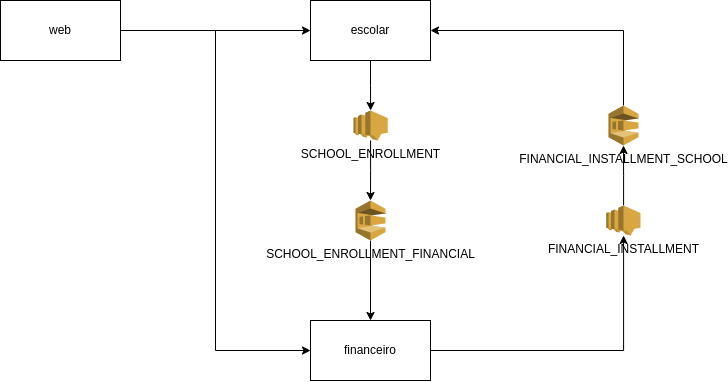

The diagram above was exported from draw.io. Its source (the exported page's mxGraphModel, read from the mxfile embedded in the PNG):
<mxGraphModel dx="1185" dy="667" grid="1" gridSize="10" guides="1" tooltips="1" connect="1" arrows="1" fold="1" page="1" pageScale="1" pageWidth="827" pageHeight="1169" math="0" shadow="0">
  <root>
    <mxCell id="0" />
    <mxCell id="1" parent="0" />
    <mxCell id="JoSdkQ1-dupG3ocNdn7G-7" style="edgeStyle=orthogonalEdgeStyle;rounded=0;orthogonalLoop=1;jettySize=auto;html=1;entryX=0;entryY=0.5;entryDx=0;entryDy=0;" edge="1" parent="1" source="JoSdkQ1-dupG3ocNdn7G-1" target="JoSdkQ1-dupG3ocNdn7G-2">
      <mxGeometry relative="1" as="geometry" />
    </mxCell>
    <mxCell id="JoSdkQ1-dupG3ocNdn7G-11" style="edgeStyle=orthogonalEdgeStyle;rounded=0;orthogonalLoop=1;jettySize=auto;html=1;entryX=0;entryY=0.5;entryDx=0;entryDy=0;" edge="1" parent="1" source="JoSdkQ1-dupG3ocNdn7G-1" target="JoSdkQ1-dupG3ocNdn7G-3">
      <mxGeometry relative="1" as="geometry" />
    </mxCell>
    <mxCell id="JoSdkQ1-dupG3ocNdn7G-1" value="web" style="rounded=0;whiteSpace=wrap;html=1;" vertex="1" parent="1">
      <mxGeometry x="50" y="180" width="120" height="60" as="geometry" />
    </mxCell>
    <mxCell id="JoSdkQ1-dupG3ocNdn7G-8" style="edgeStyle=orthogonalEdgeStyle;rounded=0;orthogonalLoop=1;jettySize=auto;html=1;" edge="1" parent="1" source="JoSdkQ1-dupG3ocNdn7G-2" target="JoSdkQ1-dupG3ocNdn7G-5">
      <mxGeometry relative="1" as="geometry" />
    </mxCell>
    <mxCell id="JoSdkQ1-dupG3ocNdn7G-2" value="escolar" style="rounded=0;whiteSpace=wrap;html=1;" vertex="1" parent="1">
      <mxGeometry x="360" y="180" width="120" height="60" as="geometry" />
    </mxCell>
    <mxCell id="JoSdkQ1-dupG3ocNdn7G-17" style="edgeStyle=orthogonalEdgeStyle;rounded=0;orthogonalLoop=1;jettySize=auto;html=1;" edge="1" parent="1" source="JoSdkQ1-dupG3ocNdn7G-3" target="JoSdkQ1-dupG3ocNdn7G-16">
      <mxGeometry relative="1" as="geometry" />
    </mxCell>
    <mxCell id="JoSdkQ1-dupG3ocNdn7G-3" value="financeiro" style="rounded=0;whiteSpace=wrap;html=1;" vertex="1" parent="1">
      <mxGeometry x="360" y="500" width="120" height="60" as="geometry" />
    </mxCell>
    <mxCell id="JoSdkQ1-dupG3ocNdn7G-10" style="edgeStyle=orthogonalEdgeStyle;rounded=0;orthogonalLoop=1;jettySize=auto;html=1;" edge="1" parent="1" source="JoSdkQ1-dupG3ocNdn7G-4" target="JoSdkQ1-dupG3ocNdn7G-3">
      <mxGeometry relative="1" as="geometry" />
    </mxCell>
    <mxCell id="JoSdkQ1-dupG3ocNdn7G-4" value="SCHOOL_ENROLLMENT_FINANCIAL" style="outlineConnect=0;dashed=0;verticalLabelPosition=bottom;verticalAlign=top;align=center;html=1;shape=mxgraph.aws3.sqs;fillColor=#D9A741;gradientColor=none;" vertex="1" parent="1">
      <mxGeometry x="405" y="380" width="30" height="40" as="geometry" />
    </mxCell>
    <mxCell id="JoSdkQ1-dupG3ocNdn7G-9" style="edgeStyle=orthogonalEdgeStyle;rounded=0;orthogonalLoop=1;jettySize=auto;html=1;" edge="1" parent="1" source="JoSdkQ1-dupG3ocNdn7G-5" target="JoSdkQ1-dupG3ocNdn7G-4">
      <mxGeometry relative="1" as="geometry" />
    </mxCell>
    <mxCell id="JoSdkQ1-dupG3ocNdn7G-5" value="SCHOOL_ENROLLMENT" style="outlineConnect=0;dashed=0;verticalLabelPosition=bottom;verticalAlign=top;align=center;html=1;shape=mxgraph.aws3.sns;fillColor=#D9A741;gradientColor=none;" vertex="1" parent="1">
      <mxGeometry x="402.88" y="290" width="34.25" height="30" as="geometry" />
    </mxCell>
    <mxCell id="JoSdkQ1-dupG3ocNdn7G-20" style="edgeStyle=orthogonalEdgeStyle;rounded=0;orthogonalLoop=1;jettySize=auto;html=1;entryX=1;entryY=0.5;entryDx=0;entryDy=0;exitX=0.5;exitY=0;exitDx=0;exitDy=0;exitPerimeter=0;" edge="1" parent="1" source="JoSdkQ1-dupG3ocNdn7G-15" target="JoSdkQ1-dupG3ocNdn7G-2">
      <mxGeometry relative="1" as="geometry" />
    </mxCell>
    <mxCell id="JoSdkQ1-dupG3ocNdn7G-15" value="FINANCIAL_INSTALLMENT_SCHOOL" style="outlineConnect=0;dashed=0;verticalLabelPosition=bottom;verticalAlign=top;align=center;html=1;shape=mxgraph.aws3.sqs;fillColor=#D9A741;gradientColor=none;" vertex="1" parent="1">
      <mxGeometry x="657.99" y="285" width="30" height="40" as="geometry" />
    </mxCell>
    <mxCell id="JoSdkQ1-dupG3ocNdn7G-18" style="edgeStyle=orthogonalEdgeStyle;rounded=0;orthogonalLoop=1;jettySize=auto;html=1;" edge="1" parent="1" source="JoSdkQ1-dupG3ocNdn7G-16" target="JoSdkQ1-dupG3ocNdn7G-15">
      <mxGeometry relative="1" as="geometry" />
    </mxCell>
    <mxCell id="JoSdkQ1-dupG3ocNdn7G-16" value="FINANCIAL_INSTALLMENT" style="outlineConnect=0;dashed=0;verticalLabelPosition=bottom;verticalAlign=top;align=center;html=1;shape=mxgraph.aws3.sns;fillColor=#D9A741;gradientColor=none;" vertex="1" parent="1">
      <mxGeometry x="655.87" y="385" width="34.25" height="30" as="geometry" />
    </mxCell>
  </root>
</mxGraphModel>